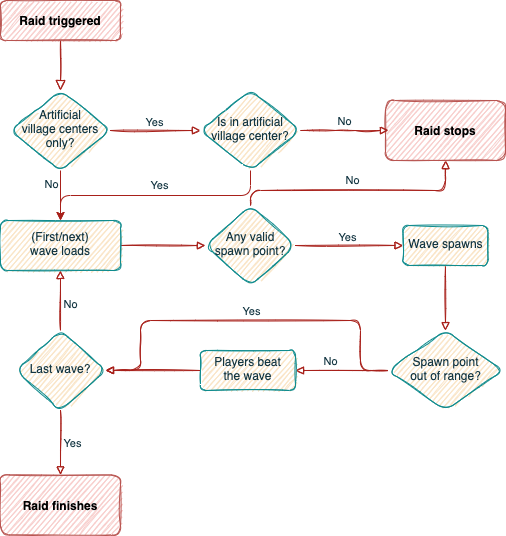

The diagram above was exported from draw.io. Its source (the exported page's mxGraphModel, read from the mxfile embedded in the PNG):
<mxGraphModel dx="946" dy="614" grid="0" gridSize="10" guides="1" tooltips="1" connect="1" arrows="1" fold="1" page="1" pageScale="1" pageWidth="827" pageHeight="1169" background="#DAD2D8" math="0" shadow="0">
  <root>
    <mxCell id="WIyWlLk6GJQsqaUBKTNV-0" />
    <mxCell id="WIyWlLk6GJQsqaUBKTNV-1" parent="WIyWlLk6GJQsqaUBKTNV-0" />
    <mxCell id="WIyWlLk6GJQsqaUBKTNV-2" value="" style="html=1;jettySize=auto;orthogonalLoop=1;fontSize=11;endArrow=block;endFill=0;endSize=8;strokeWidth=1;shadow=0;labelBackgroundColor=none;edgeStyle=orthogonalEdgeStyle;sketch=1;strokeColor=#A8201A;fontColor=#143642;" parent="WIyWlLk6GJQsqaUBKTNV-1" source="WIyWlLk6GJQsqaUBKTNV-3" target="WIyWlLk6GJQsqaUBKTNV-6" edge="1">
      <mxGeometry relative="1" as="geometry" />
    </mxCell>
    <mxCell id="WIyWlLk6GJQsqaUBKTNV-3" value="Raid triggered" style="whiteSpace=wrap;html=1;fontSize=12;glass=0;strokeWidth=1;shadow=0;rounded=1;sketch=1;fillColor=#f8cecc;strokeColor=#b85450;fontStyle=1" parent="WIyWlLk6GJQsqaUBKTNV-1" vertex="1">
      <mxGeometry x="160" y="80" width="120" height="40" as="geometry" />
    </mxCell>
    <mxCell id="DcB0gSoWKFxx98WmVjEW-33" value="" style="edgeStyle=orthogonalEdgeStyle;orthogonalLoop=1;jettySize=auto;html=1;endArrow=block;endFill=0;sketch=1;strokeColor=#A8201A;fontColor=#143642;labelBackgroundColor=#DAD2D8;" parent="WIyWlLk6GJQsqaUBKTNV-1" source="WIyWlLk6GJQsqaUBKTNV-6" target="DcB0gSoWKFxx98WmVjEW-32" edge="1">
      <mxGeometry relative="1" as="geometry" />
    </mxCell>
    <mxCell id="DcB0gSoWKFxx98WmVjEW-44" style="edgeStyle=orthogonalEdgeStyle;curved=0;rounded=1;sketch=0;orthogonalLoop=1;jettySize=auto;html=1;exitX=0.5;exitY=1;exitDx=0;exitDy=0;entryX=0.5;entryY=0;entryDx=0;entryDy=0;fontColor=#143642;strokeColor=#A8201A;fillColor=#FAE5C7;" parent="WIyWlLk6GJQsqaUBKTNV-1" source="WIyWlLk6GJQsqaUBKTNV-6" target="DcB0gSoWKFxx98WmVjEW-4" edge="1">
      <mxGeometry relative="1" as="geometry" />
    </mxCell>
    <mxCell id="WIyWlLk6GJQsqaUBKTNV-6" value="Artificial&lt;br&gt;village centers&lt;br&gt;only?" style="rhombus;whiteSpace=wrap;html=1;shadow=0;fontFamily=Helvetica;fontSize=12;align=center;strokeWidth=1;spacing=6;spacingTop=-4;rounded=1;sketch=1;fillColor=#FAE5C7;strokeColor=#0F8B8D;fontColor=#143642;" parent="WIyWlLk6GJQsqaUBKTNV-1" vertex="1">
      <mxGeometry x="170" y="170" width="100" height="80" as="geometry" />
    </mxCell>
    <mxCell id="DcB0gSoWKFxx98WmVjEW-8" value="" style="edgeStyle=orthogonalEdgeStyle;orthogonalLoop=1;jettySize=auto;html=1;endArrow=block;endFill=0;sketch=1;strokeColor=#A8201A;fontColor=#143642;labelBackgroundColor=#DAD2D8;" parent="WIyWlLk6GJQsqaUBKTNV-1" source="DcB0gSoWKFxx98WmVjEW-4" target="DcB0gSoWKFxx98WmVjEW-7" edge="1">
      <mxGeometry relative="1" as="geometry" />
    </mxCell>
    <mxCell id="DcB0gSoWKFxx98WmVjEW-4" value="(First/next)&lt;br&gt;wave loads" style="whiteSpace=wrap;html=1;shadow=0;strokeWidth=1;spacing=6;spacingTop=-4;rounded=1;sketch=1;fillColor=#FAE5C7;strokeColor=#0F8B8D;fontColor=#143642;" parent="WIyWlLk6GJQsqaUBKTNV-1" vertex="1">
      <mxGeometry x="160" y="300" width="120" height="50" as="geometry" />
    </mxCell>
    <mxCell id="DcB0gSoWKFxx98WmVjEW-6" style="edgeStyle=orthogonalEdgeStyle;orthogonalLoop=1;jettySize=auto;html=1;exitX=0.5;exitY=1;exitDx=0;exitDy=0;endArrow=block;endFill=0;sketch=1;strokeColor=#A8201A;fontColor=#143642;labelBackgroundColor=#DAD2D8;" parent="WIyWlLk6GJQsqaUBKTNV-1" source="DcB0gSoWKFxx98WmVjEW-4" target="DcB0gSoWKFxx98WmVjEW-4" edge="1">
      <mxGeometry relative="1" as="geometry" />
    </mxCell>
    <mxCell id="DcB0gSoWKFxx98WmVjEW-26" style="edgeStyle=orthogonalEdgeStyle;orthogonalLoop=1;jettySize=auto;html=1;entryX=0.5;entryY=1;entryDx=0;entryDy=0;endArrow=block;endFill=0;sketch=1;strokeColor=#A8201A;fontColor=#143642;labelBackgroundColor=#DAD2D8;" parent="WIyWlLk6GJQsqaUBKTNV-1" source="DcB0gSoWKFxx98WmVjEW-7" target="DcB0gSoWKFxx98WmVjEW-25" edge="1">
      <mxGeometry relative="1" as="geometry">
        <Array as="points">
          <mxPoint x="410" y="270" />
          <mxPoint x="605" y="270" />
        </Array>
      </mxGeometry>
    </mxCell>
    <mxCell id="DcB0gSoWKFxx98WmVjEW-27" value="No" style="edgeLabel;html=1;align=center;verticalAlign=middle;resizable=0;points=[];rounded=1;sketch=1;fontColor=#143642;labelBackgroundColor=none;" parent="DcB0gSoWKFxx98WmVjEW-26" vertex="1" connectable="0">
      <mxGeometry x="-0.4944" y="-1" relative="1" as="geometry">
        <mxPoint x="55" y="-12" as="offset" />
      </mxGeometry>
    </mxCell>
    <mxCell id="DcB0gSoWKFxx98WmVjEW-37" style="edgeStyle=orthogonalEdgeStyle;orthogonalLoop=1;jettySize=auto;html=1;exitX=1;exitY=0.5;exitDx=0;exitDy=0;endArrow=block;endFill=0;entryX=0;entryY=0.5;entryDx=0;entryDy=0;sketch=1;strokeColor=#A8201A;fontColor=#143642;labelBackgroundColor=#DAD2D8;" parent="WIyWlLk6GJQsqaUBKTNV-1" source="DcB0gSoWKFxx98WmVjEW-7" target="DcB0gSoWKFxx98WmVjEW-13" edge="1">
      <mxGeometry relative="1" as="geometry">
        <mxPoint x="560" y="325" as="targetPoint" />
      </mxGeometry>
    </mxCell>
    <mxCell id="DcB0gSoWKFxx98WmVjEW-7" value="Any valid spawn point?" style="rhombus;whiteSpace=wrap;html=1;shadow=0;strokeWidth=1;spacing=6;spacingTop=-4;rounded=1;sketch=1;fillColor=#FAE5C7;strokeColor=#0F8B8D;fontColor=#143642;" parent="WIyWlLk6GJQsqaUBKTNV-1" vertex="1">
      <mxGeometry x="365" y="285" width="90" height="80" as="geometry" />
    </mxCell>
    <mxCell id="DcB0gSoWKFxx98WmVjEW-39" value="" style="edgeStyle=orthogonalEdgeStyle;orthogonalLoop=1;jettySize=auto;html=1;endArrow=block;endFill=0;sketch=1;strokeColor=#A8201A;fontColor=#143642;labelBackgroundColor=#DAD2D8;" parent="WIyWlLk6GJQsqaUBKTNV-1" source="DcB0gSoWKFxx98WmVjEW-9" target="DcB0gSoWKFxx98WmVjEW-29" edge="1">
      <mxGeometry x="0.2649" y="-13" relative="1" as="geometry">
        <mxPoint x="1" as="offset" />
      </mxGeometry>
    </mxCell>
    <mxCell id="DcB0gSoWKFxx98WmVjEW-49" value="No" style="edgeLabel;html=1;align=center;verticalAlign=middle;resizable=0;points=[];fontColor=#143642;labelBackgroundColor=none;" parent="DcB0gSoWKFxx98WmVjEW-39" vertex="1" connectable="0">
      <mxGeometry x="0.4595" y="-2" relative="1" as="geometry">
        <mxPoint x="10" y="-8" as="offset" />
      </mxGeometry>
    </mxCell>
    <mxCell id="DcB0gSoWKFxx98WmVjEW-40" value="" style="edgeStyle=orthogonalEdgeStyle;orthogonalLoop=1;jettySize=auto;html=1;endArrow=block;endFill=0;sketch=1;strokeColor=#A8201A;fontColor=#143642;labelBackgroundColor=#DAD2D8;" parent="WIyWlLk6GJQsqaUBKTNV-1" source="DcB0gSoWKFxx98WmVjEW-9" target="DcB0gSoWKFxx98WmVjEW-15" edge="1">
      <mxGeometry x="-0.0039" y="-8" relative="1" as="geometry">
        <mxPoint x="270" y="450" as="targetPoint" />
        <Array as="points">
          <mxPoint x="520" y="450" />
          <mxPoint x="520" y="400" />
          <mxPoint x="300" y="400" />
          <mxPoint x="300" y="450" />
        </Array>
        <mxPoint x="1" as="offset" />
      </mxGeometry>
    </mxCell>
    <mxCell id="DcB0gSoWKFxx98WmVjEW-48" value="Yes" style="edgeLabel;html=1;align=center;verticalAlign=middle;resizable=0;points=[];fontColor=#143642;labelBackgroundColor=none;" parent="DcB0gSoWKFxx98WmVjEW-40" vertex="1" connectable="0">
      <mxGeometry x="-0.2863" relative="1" as="geometry">
        <mxPoint x="-51" y="-10" as="offset" />
      </mxGeometry>
    </mxCell>
    <mxCell id="DcB0gSoWKFxx98WmVjEW-9" value="Spawn point&lt;br&gt;out of range?" style="rhombus;whiteSpace=wrap;html=1;shadow=0;strokeWidth=1;spacing=6;spacingTop=-4;rounded=1;sketch=1;fillColor=#FAE5C7;strokeColor=#0F8B8D;fontColor=#143642;" parent="WIyWlLk6GJQsqaUBKTNV-1" vertex="1">
      <mxGeometry x="547.5" y="410" width="115" height="80" as="geometry" />
    </mxCell>
    <mxCell id="DcB0gSoWKFxx98WmVjEW-38" style="edgeStyle=orthogonalEdgeStyle;orthogonalLoop=1;jettySize=auto;html=1;entryX=0.5;entryY=0;entryDx=0;entryDy=0;endArrow=block;endFill=0;sketch=1;strokeColor=#A8201A;fontColor=#143642;labelBackgroundColor=#DAD2D8;" parent="WIyWlLk6GJQsqaUBKTNV-1" source="DcB0gSoWKFxx98WmVjEW-13" target="DcB0gSoWKFxx98WmVjEW-9" edge="1">
      <mxGeometry relative="1" as="geometry" />
    </mxCell>
    <mxCell id="DcB0gSoWKFxx98WmVjEW-13" value="Wave spawns" style="whiteSpace=wrap;html=1;shadow=0;strokeWidth=1;spacing=6;spacingTop=-4;rounded=1;sketch=1;fillColor=#FAE5C7;strokeColor=#0F8B8D;fontColor=#143642;" parent="WIyWlLk6GJQsqaUBKTNV-1" vertex="1">
      <mxGeometry x="562.5" y="305" width="85" height="40" as="geometry" />
    </mxCell>
    <mxCell id="DcB0gSoWKFxx98WmVjEW-18" value="" style="edgeStyle=orthogonalEdgeStyle;orthogonalLoop=1;jettySize=auto;html=1;entryX=0.5;entryY=1;entryDx=0;entryDy=0;endArrow=block;endFill=0;sketch=1;strokeColor=#A8201A;fontColor=#143642;labelBackgroundColor=#DAD2D8;" parent="WIyWlLk6GJQsqaUBKTNV-1" source="DcB0gSoWKFxx98WmVjEW-15" target="DcB0gSoWKFxx98WmVjEW-4" edge="1">
      <mxGeometry x="-0.1333" relative="1" as="geometry">
        <mxPoint as="offset" />
      </mxGeometry>
    </mxCell>
    <mxCell id="DcB0gSoWKFxx98WmVjEW-47" value="No" style="edgeLabel;html=1;align=center;verticalAlign=middle;resizable=0;points=[];fontColor=#143642;labelBackgroundColor=none;" parent="DcB0gSoWKFxx98WmVjEW-18" vertex="1" connectable="0">
      <mxGeometry x="-0.7333" y="1" relative="1" as="geometry">
        <mxPoint x="10" y="-19" as="offset" />
      </mxGeometry>
    </mxCell>
    <mxCell id="DcB0gSoWKFxx98WmVjEW-23" style="edgeStyle=orthogonalEdgeStyle;orthogonalLoop=1;jettySize=auto;html=1;entryX=0.5;entryY=0;entryDx=0;entryDy=0;endArrow=block;endFill=0;sketch=1;strokeColor=#A8201A;fontColor=#143642;labelBackgroundColor=#DAD2D8;" parent="WIyWlLk6GJQsqaUBKTNV-1" source="DcB0gSoWKFxx98WmVjEW-15" target="DcB0gSoWKFxx98WmVjEW-21" edge="1">
      <mxGeometry relative="1" as="geometry" />
    </mxCell>
    <mxCell id="DcB0gSoWKFxx98WmVjEW-24" value="Yes" style="edgeLabel;html=1;align=center;verticalAlign=middle;resizable=0;points=[];rounded=1;sketch=1;fontColor=#143642;labelBackgroundColor=none;" parent="DcB0gSoWKFxx98WmVjEW-23" vertex="1" connectable="0">
      <mxGeometry x="-0.0078" relative="1" as="geometry">
        <mxPoint x="11" as="offset" />
      </mxGeometry>
    </mxCell>
    <mxCell id="DcB0gSoWKFxx98WmVjEW-15" value="Last wave?" style="rhombus;whiteSpace=wrap;html=1;shadow=0;strokeWidth=1;spacing=6;spacingTop=-4;rounded=1;sketch=1;fillColor=#FAE5C7;strokeColor=#0F8B8D;fontColor=#143642;" parent="WIyWlLk6GJQsqaUBKTNV-1" vertex="1">
      <mxGeometry x="175" y="410" width="90" height="80" as="geometry" />
    </mxCell>
    <mxCell id="DcB0gSoWKFxx98WmVjEW-21" value="Raid finishes" style="whiteSpace=wrap;html=1;rounded=1;sketch=1;fillColor=#f8cecc;strokeColor=#b85450;fontStyle=1" parent="WIyWlLk6GJQsqaUBKTNV-1" vertex="1">
      <mxGeometry x="160" y="554.5" width="120" height="60" as="geometry" />
    </mxCell>
    <mxCell id="DcB0gSoWKFxx98WmVjEW-25" value="Raid stops" style="whiteSpace=wrap;html=1;rounded=1;sketch=1;fillColor=#f8cecc;strokeColor=#b85450;fontStyle=1" parent="WIyWlLk6GJQsqaUBKTNV-1" vertex="1">
      <mxGeometry x="545" y="180" width="120" height="60" as="geometry" />
    </mxCell>
    <mxCell id="DcB0gSoWKFxx98WmVjEW-41" style="edgeStyle=orthogonalEdgeStyle;orthogonalLoop=1;jettySize=auto;html=1;exitX=0;exitY=0.5;exitDx=0;exitDy=0;entryX=1;entryY=0.5;entryDx=0;entryDy=0;endArrow=block;endFill=0;sketch=1;strokeColor=#A8201A;fontColor=#143642;labelBackgroundColor=#DAD2D8;" parent="WIyWlLk6GJQsqaUBKTNV-1" source="DcB0gSoWKFxx98WmVjEW-29" target="DcB0gSoWKFxx98WmVjEW-15" edge="1">
      <mxGeometry relative="1" as="geometry" />
    </mxCell>
    <mxCell id="DcB0gSoWKFxx98WmVjEW-29" value="Players beat&lt;br&gt;the wave" style="whiteSpace=wrap;html=1;shadow=0;strokeWidth=1;spacing=6;spacingTop=-4;rounded=1;sketch=1;fillColor=#FAE5C7;strokeColor=#0F8B8D;fontColor=#143642;" parent="WIyWlLk6GJQsqaUBKTNV-1" vertex="1">
      <mxGeometry x="360" y="430" width="95" height="40" as="geometry" />
    </mxCell>
    <mxCell id="DcB0gSoWKFxx98WmVjEW-35" style="edgeStyle=orthogonalEdgeStyle;orthogonalLoop=1;jettySize=auto;html=1;exitX=1;exitY=0.5;exitDx=0;exitDy=0;endArrow=block;endFill=0;sketch=1;strokeColor=#A8201A;fontColor=#143642;labelBackgroundColor=#DAD2D8;" parent="WIyWlLk6GJQsqaUBKTNV-1" source="DcB0gSoWKFxx98WmVjEW-32" edge="1">
      <mxGeometry relative="1" as="geometry">
        <mxPoint x="548" y="210" as="targetPoint" />
        <Array as="points">
          <mxPoint x="505" y="210" />
          <mxPoint x="505" y="210" />
        </Array>
      </mxGeometry>
    </mxCell>
    <mxCell id="DcB0gSoWKFxx98WmVjEW-36" value="No" style="edgeLabel;html=1;align=center;verticalAlign=middle;resizable=0;points=[];rounded=1;sketch=1;fontColor=#143642;labelBackgroundColor=none;" parent="DcB0gSoWKFxx98WmVjEW-35" vertex="1" connectable="0">
      <mxGeometry x="-0.7127" y="2" relative="1" as="geometry">
        <mxPoint x="30" y="-8" as="offset" />
      </mxGeometry>
    </mxCell>
    <mxCell id="DcB0gSoWKFxx98WmVjEW-42" style="edgeStyle=orthogonalEdgeStyle;curved=0;rounded=1;sketch=0;orthogonalLoop=1;jettySize=auto;html=1;exitX=0.5;exitY=1;exitDx=0;exitDy=0;entryX=0.5;entryY=0;entryDx=0;entryDy=0;fontColor=#143642;strokeColor=#A8201A;fillColor=#FAE5C7;" parent="WIyWlLk6GJQsqaUBKTNV-1" source="DcB0gSoWKFxx98WmVjEW-32" target="DcB0gSoWKFxx98WmVjEW-4" edge="1">
      <mxGeometry relative="1" as="geometry" />
    </mxCell>
    <mxCell id="DcB0gSoWKFxx98WmVjEW-43" value="Yes" style="edgeLabel;html=1;align=center;verticalAlign=middle;resizable=0;points=[];fontColor=#143642;labelBackgroundColor=none;" parent="DcB0gSoWKFxx98WmVjEW-42" vertex="1" connectable="0">
      <mxGeometry x="-0.1333" y="-2" relative="1" as="geometry">
        <mxPoint x="-13" y="-9" as="offset" />
      </mxGeometry>
    </mxCell>
    <mxCell id="DcB0gSoWKFxx98WmVjEW-45" value="No" style="edgeLabel;html=1;align=center;verticalAlign=middle;resizable=0;points=[];fontColor=#143642;labelBackgroundColor=none;" parent="DcB0gSoWKFxx98WmVjEW-42" vertex="1" connectable="0">
      <mxGeometry x="0.6" y="-3" relative="1" as="geometry">
        <mxPoint x="-33" y="-9" as="offset" />
      </mxGeometry>
    </mxCell>
    <mxCell id="DcB0gSoWKFxx98WmVjEW-32" value="Is in artificial&lt;br&gt;village center?" style="rhombus;whiteSpace=wrap;html=1;shadow=0;fontFamily=Helvetica;fontSize=12;align=center;strokeWidth=1;spacing=6;spacingTop=-4;rounded=1;sketch=1;fillColor=#FAE5C7;strokeColor=#0F8B8D;fontColor=#143642;" parent="WIyWlLk6GJQsqaUBKTNV-1" vertex="1">
      <mxGeometry x="360" y="170" width="100" height="80" as="geometry" />
    </mxCell>
    <mxCell id="DcB0gSoWKFxx98WmVjEW-51" value="Yes" style="edgeLabel;html=1;align=center;verticalAlign=middle;resizable=0;points=[];fontColor=#143642;labelBackgroundColor=none;" parent="WIyWlLk6GJQsqaUBKTNV-1" vertex="1" connectable="0">
      <mxGeometry x="333" y="278" as="geometry">
        <mxPoint x="-20" y="-77" as="offset" />
      </mxGeometry>
    </mxCell>
    <mxCell id="5M9SF3O2jYYqSXPMkndd-0" value="Yes" style="edgeLabel;html=1;align=center;verticalAlign=middle;resizable=0;points=[];fontColor=#143642;labelBackgroundColor=none;" vertex="1" connectable="0" parent="WIyWlLk6GJQsqaUBKTNV-1">
      <mxGeometry x="328" y="270" as="geometry">
        <mxPoint x="178" y="46" as="offset" />
      </mxGeometry>
    </mxCell>
  </root>
</mxGraphModel>